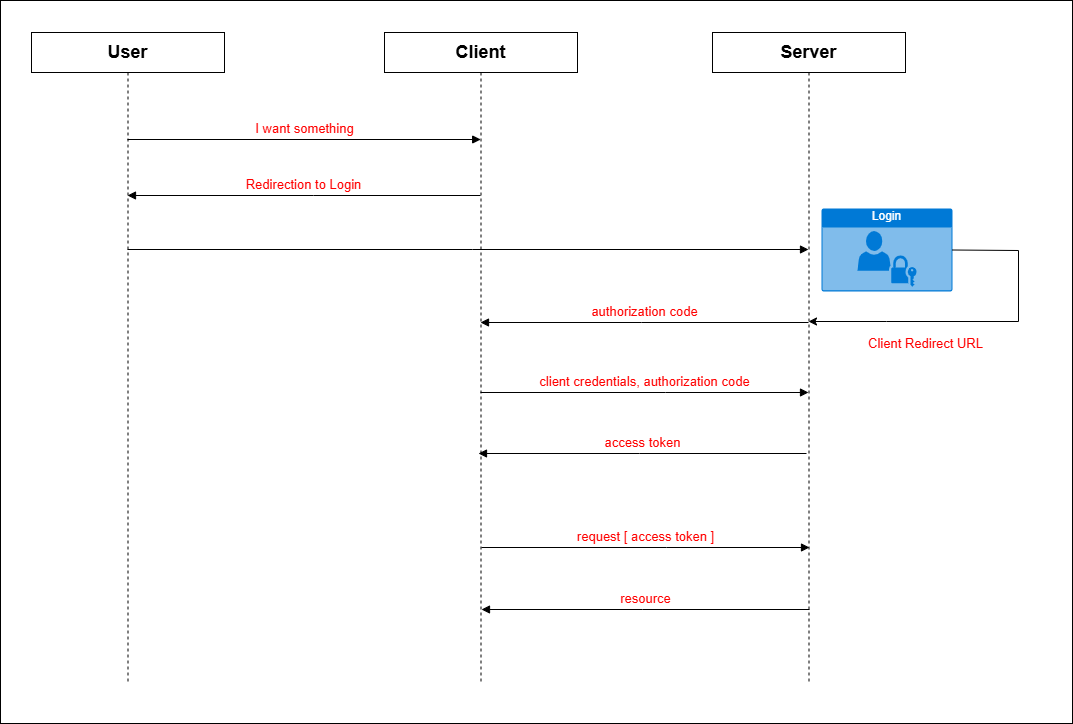

The diagram above was exported from draw.io. Its source (the exported page's mxGraphModel, read from the mxfile embedded in the PNG):
<mxGraphModel dx="832" dy="515" grid="0" gridSize="10" guides="1" tooltips="1" connect="1" arrows="1" fold="1" page="1" pageScale="1" pageWidth="1169" pageHeight="827" background="#ffffff" math="0" shadow="0">
  <root>
    <mxCell id="0" />
    <mxCell id="1" parent="0" />
    <mxCell id="3l10VnUrjeutRKuHirps-1" value="" style="rounded=0;whiteSpace=wrap;html=1;" vertex="1" parent="1">
      <mxGeometry x="104" y="56" width="1072" height="723" as="geometry" />
    </mxCell>
    <mxCell id="kESa1TjOKg0tqt4dM9gC-7" value="&lt;font style=&quot;font-size: 18px;&quot;&gt;&lt;b&gt;User&lt;/b&gt;&lt;/font&gt;" style="shape=umlLifeline;perimeter=lifelinePerimeter;whiteSpace=wrap;html=1;container=1;dropTarget=0;collapsible=0;recursiveResize=0;outlineConnect=0;portConstraint=eastwest;newEdgeStyle={&quot;curved&quot;:0,&quot;rounded&quot;:0};" parent="1" vertex="1">
      <mxGeometry x="135" y="88" width="193" height="651" as="geometry" />
    </mxCell>
    <mxCell id="kESa1TjOKg0tqt4dM9gC-8" value="&lt;font style=&quot;font-size: 18px;&quot;&gt;&lt;b&gt;Client&lt;/b&gt;&lt;/font&gt;" style="shape=umlLifeline;perimeter=lifelinePerimeter;whiteSpace=wrap;html=1;container=1;dropTarget=0;collapsible=0;recursiveResize=0;outlineConnect=0;portConstraint=eastwest;newEdgeStyle={&quot;curved&quot;:0,&quot;rounded&quot;:0};" parent="1" vertex="1">
      <mxGeometry x="488" y="88" width="193" height="651" as="geometry" />
    </mxCell>
    <mxCell id="kESa1TjOKg0tqt4dM9gC-9" value="&lt;font style=&quot;font-size: 18px;&quot;&gt;&lt;b&gt;Server&lt;/b&gt;&lt;/font&gt;" style="shape=umlLifeline;perimeter=lifelinePerimeter;whiteSpace=wrap;html=1;container=1;dropTarget=0;collapsible=0;recursiveResize=0;outlineConnect=0;portConstraint=eastwest;newEdgeStyle={&quot;curved&quot;:0,&quot;rounded&quot;:0};" parent="1" vertex="1">
      <mxGeometry x="816" y="88" width="193" height="651" as="geometry" />
    </mxCell>
    <mxCell id="kESa1TjOKg0tqt4dM9gC-10" value="&lt;font color=&quot;#ff0000&quot; style=&quot;font-size: 13px;&quot;&gt;I want something&lt;/font&gt;" style="html=1;verticalAlign=bottom;endArrow=block;curved=0;rounded=0;" parent="1" edge="1">
      <mxGeometry width="80" relative="1" as="geometry">
        <mxPoint x="231.00352941176465" y="195" as="sourcePoint" />
        <mxPoint x="584.18" y="195" as="targetPoint" />
      </mxGeometry>
    </mxCell>
    <mxCell id="kESa1TjOKg0tqt4dM9gC-11" value="&lt;font color=&quot;#ff0000&quot; style=&quot;font-size: 13px;&quot;&gt;Redirection to Login&lt;/font&gt;" style="html=1;verticalAlign=bottom;endArrow=block;curved=0;rounded=0;" parent="1" source="kESa1TjOKg0tqt4dM9gC-8" target="kESa1TjOKg0tqt4dM9gC-7" edge="1">
      <mxGeometry width="80" relative="1" as="geometry">
        <mxPoint x="241" y="424" as="sourcePoint" />
        <mxPoint x="367" y="342" as="targetPoint" />
        <Array as="points">
          <mxPoint x="417" y="251" />
        </Array>
      </mxGeometry>
    </mxCell>
    <mxCell id="kESa1TjOKg0tqt4dM9gC-12" value="" style="html=1;verticalAlign=bottom;endArrow=block;curved=0;rounded=0;" parent="1" source="kESa1TjOKg0tqt4dM9gC-7" target="kESa1TjOKg0tqt4dM9gC-9" edge="1">
      <mxGeometry width="80" relative="1" as="geometry">
        <mxPoint x="504" y="425" as="sourcePoint" />
        <mxPoint x="584" y="425" as="targetPoint" />
        <Array as="points">
          <mxPoint x="576" y="305" />
        </Array>
      </mxGeometry>
    </mxCell>
    <mxCell id="kESa1TjOKg0tqt4dM9gC-13" value="Login" style="html=1;whiteSpace=wrap;strokeColor=none;fillColor=#0079D6;labelPosition=center;verticalLabelPosition=middle;verticalAlign=top;align=center;fontSize=12;outlineConnect=0;spacingTop=-6;fontColor=#FFFFFF;sketch=0;shape=mxgraph.sitemap.login;" parent="1" vertex="1">
      <mxGeometry x="925" y="264" width="131" height="83" as="geometry" />
    </mxCell>
    <mxCell id="kESa1TjOKg0tqt4dM9gC-17" value="" style="edgeStyle=none;orthogonalLoop=1;jettySize=auto;html=1;rounded=0;exitX=1;exitY=0.5;exitDx=0;exitDy=0;exitPerimeter=0;" parent="1" source="kESa1TjOKg0tqt4dM9gC-13" target="kESa1TjOKg0tqt4dM9gC-9" edge="1">
      <mxGeometry width="80" relative="1" as="geometry">
        <mxPoint x="1138" y="317" as="sourcePoint" />
        <mxPoint x="1138" y="386" as="targetPoint" />
        <Array as="points">
          <mxPoint x="1122" y="306" />
          <mxPoint x="1122" y="377" />
          <mxPoint x="990" y="377" />
        </Array>
      </mxGeometry>
    </mxCell>
    <mxCell id="kESa1TjOKg0tqt4dM9gC-18" value="&lt;span style=&quot;font-size: 13px;&quot;&gt;&lt;font color=&quot;#ff0000&quot;&gt;authorization code&lt;/font&gt;&lt;/span&gt;" style="html=1;verticalAlign=bottom;endArrow=block;curved=0;rounded=0;" parent="1" source="kESa1TjOKg0tqt4dM9gC-9" target="kESa1TjOKg0tqt4dM9gC-8" edge="1">
      <mxGeometry width="80" relative="1" as="geometry">
        <mxPoint x="698" y="425" as="sourcePoint" />
        <mxPoint x="778" y="425" as="targetPoint" />
        <Array as="points">
          <mxPoint x="745" y="378" />
        </Array>
      </mxGeometry>
    </mxCell>
    <mxCell id="kESa1TjOKg0tqt4dM9gC-19" value="&lt;span style=&quot;font-size: 13px;&quot;&gt;&lt;font color=&quot;#ff0000&quot;&gt;client credentials, authorization code&lt;/font&gt;&lt;/span&gt;" style="html=1;verticalAlign=bottom;endArrow=block;curved=0;rounded=0;" parent="1" source="kESa1TjOKg0tqt4dM9gC-8" target="kESa1TjOKg0tqt4dM9gC-9" edge="1">
      <mxGeometry width="80" relative="1" as="geometry">
        <mxPoint x="936" y="448" as="sourcePoint" />
        <mxPoint x="608" y="448" as="targetPoint" />
        <Array as="points">
          <mxPoint x="769" y="448" />
        </Array>
      </mxGeometry>
    </mxCell>
    <mxCell id="kESa1TjOKg0tqt4dM9gC-20" value="&lt;span style=&quot;font-size: 13px;&quot;&gt;&lt;font color=&quot;#ff0000&quot;&gt;access token&lt;/font&gt;&lt;/span&gt;" style="html=1;verticalAlign=bottom;endArrow=block;curved=0;rounded=0;" parent="1" edge="1">
      <mxGeometry width="80" relative="1" as="geometry">
        <mxPoint x="910" y="509" as="sourcePoint" />
        <mxPoint x="582" y="509" as="targetPoint" />
        <Array as="points">
          <mxPoint x="743" y="509" />
        </Array>
      </mxGeometry>
    </mxCell>
    <mxCell id="kESa1TjOKg0tqt4dM9gC-21" value="&lt;span style=&quot;font-size: 13px;&quot;&gt;&lt;font color=&quot;#ff0000&quot;&gt;request [ access token ]&lt;/font&gt;&lt;/span&gt;" style="html=1;verticalAlign=bottom;endArrow=block;curved=0;rounded=0;" parent="1" edge="1">
      <mxGeometry width="80" relative="1" as="geometry">
        <mxPoint x="585" y="603" as="sourcePoint" />
        <mxPoint x="913" y="603" as="targetPoint" />
        <Array as="points">
          <mxPoint x="770" y="603" />
        </Array>
      </mxGeometry>
    </mxCell>
    <mxCell id="kESa1TjOKg0tqt4dM9gC-22" value="&lt;span style=&quot;font-size: 13px;&quot;&gt;&lt;font color=&quot;#ff0000&quot;&gt;resource&lt;/font&gt;&lt;/span&gt;" style="html=1;verticalAlign=bottom;endArrow=block;curved=0;rounded=0;" parent="1" edge="1">
      <mxGeometry width="80" relative="1" as="geometry">
        <mxPoint x="913" y="665" as="sourcePoint" />
        <mxPoint x="585" y="665" as="targetPoint" />
        <Array as="points">
          <mxPoint x="746" y="665" />
        </Array>
      </mxGeometry>
    </mxCell>
    <mxCell id="kESa1TjOKg0tqt4dM9gC-23" value="&lt;font color=&quot;#ff0000&quot; style=&quot;font-size: 13px;&quot;&gt;Client Redirect URL&lt;/font&gt;" style="text;strokeColor=none;align=center;fillColor=none;html=1;verticalAlign=middle;whiteSpace=wrap;rounded=0;" parent="1" vertex="1">
      <mxGeometry x="967" y="384" width="125" height="30" as="geometry" />
    </mxCell>
  </root>
</mxGraphModel>